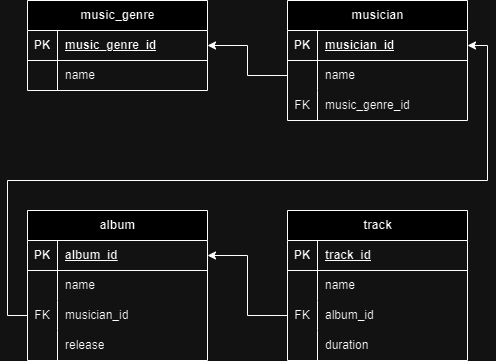

The diagram above was exported from draw.io. Its source (the exported page's mxGraphModel, read from the mxfile embedded in the PNG):
<mxGraphModel dx="897" dy="481" grid="1" gridSize="10" guides="1" tooltips="1" connect="1" arrows="1" fold="1" page="1" pageScale="1" pageWidth="827" pageHeight="1169" math="0" shadow="0">
  <root>
    <mxCell id="0" />
    <mxCell id="1" parent="0" />
    <mxCell id="MfEgJhHIo7yA2mxBI-im-1" value="music_genre" style="shape=table;startSize=30;container=1;collapsible=1;childLayout=tableLayout;fixedRows=1;rowLines=0;fontStyle=1;align=center;resizeLast=1;html=1;" vertex="1" parent="1">
      <mxGeometry x="80" y="10" width="180" height="90" as="geometry" />
    </mxCell>
    <mxCell id="MfEgJhHIo7yA2mxBI-im-2" value="" style="shape=tableRow;horizontal=0;startSize=0;swimlaneHead=0;swimlaneBody=0;fillColor=none;collapsible=0;dropTarget=0;points=[[0,0.5],[1,0.5]];portConstraint=eastwest;top=0;left=0;right=0;bottom=1;" vertex="1" parent="MfEgJhHIo7yA2mxBI-im-1">
      <mxGeometry y="30" width="180" height="30" as="geometry" />
    </mxCell>
    <mxCell id="MfEgJhHIo7yA2mxBI-im-3" value="PK" style="shape=partialRectangle;connectable=0;fillColor=none;top=0;left=0;bottom=0;right=0;fontStyle=1;overflow=hidden;whiteSpace=wrap;html=1;" vertex="1" parent="MfEgJhHIo7yA2mxBI-im-2">
      <mxGeometry width="30" height="30" as="geometry">
        <mxRectangle width="30" height="30" as="alternateBounds" />
      </mxGeometry>
    </mxCell>
    <mxCell id="MfEgJhHIo7yA2mxBI-im-4" value="music_genre_id" style="shape=partialRectangle;connectable=0;fillColor=none;top=0;left=0;bottom=0;right=0;align=left;spacingLeft=6;fontStyle=5;overflow=hidden;whiteSpace=wrap;html=1;" vertex="1" parent="MfEgJhHIo7yA2mxBI-im-2">
      <mxGeometry x="30" width="150" height="30" as="geometry">
        <mxRectangle width="150" height="30" as="alternateBounds" />
      </mxGeometry>
    </mxCell>
    <mxCell id="MfEgJhHIo7yA2mxBI-im-5" value="" style="shape=tableRow;horizontal=0;startSize=0;swimlaneHead=0;swimlaneBody=0;fillColor=none;collapsible=0;dropTarget=0;points=[[0,0.5],[1,0.5]];portConstraint=eastwest;top=0;left=0;right=0;bottom=0;" vertex="1" parent="MfEgJhHIo7yA2mxBI-im-1">
      <mxGeometry y="60" width="180" height="30" as="geometry" />
    </mxCell>
    <mxCell id="MfEgJhHIo7yA2mxBI-im-6" value="" style="shape=partialRectangle;connectable=0;fillColor=none;top=0;left=0;bottom=0;right=0;editable=1;overflow=hidden;whiteSpace=wrap;html=1;" vertex="1" parent="MfEgJhHIo7yA2mxBI-im-5">
      <mxGeometry width="30" height="30" as="geometry">
        <mxRectangle width="30" height="30" as="alternateBounds" />
      </mxGeometry>
    </mxCell>
    <mxCell id="MfEgJhHIo7yA2mxBI-im-7" value="name" style="shape=partialRectangle;connectable=0;fillColor=none;top=0;left=0;bottom=0;right=0;align=left;spacingLeft=6;overflow=hidden;whiteSpace=wrap;html=1;" vertex="1" parent="MfEgJhHIo7yA2mxBI-im-5">
      <mxGeometry x="30" width="150" height="30" as="geometry">
        <mxRectangle width="150" height="30" as="alternateBounds" />
      </mxGeometry>
    </mxCell>
    <mxCell id="MfEgJhHIo7yA2mxBI-im-14" value="album" style="shape=table;startSize=30;container=1;collapsible=1;childLayout=tableLayout;fixedRows=1;rowLines=0;fontStyle=1;align=center;resizeLast=1;html=1;" vertex="1" parent="1">
      <mxGeometry x="80" y="220" width="180" height="150" as="geometry" />
    </mxCell>
    <mxCell id="MfEgJhHIo7yA2mxBI-im-15" value="" style="shape=tableRow;horizontal=0;startSize=0;swimlaneHead=0;swimlaneBody=0;fillColor=none;collapsible=0;dropTarget=0;points=[[0,0.5],[1,0.5]];portConstraint=eastwest;top=0;left=0;right=0;bottom=1;" vertex="1" parent="MfEgJhHIo7yA2mxBI-im-14">
      <mxGeometry y="30" width="180" height="30" as="geometry" />
    </mxCell>
    <mxCell id="MfEgJhHIo7yA2mxBI-im-16" value="PK" style="shape=partialRectangle;connectable=0;fillColor=none;top=0;left=0;bottom=0;right=0;fontStyle=1;overflow=hidden;whiteSpace=wrap;html=1;" vertex="1" parent="MfEgJhHIo7yA2mxBI-im-15">
      <mxGeometry width="30" height="30" as="geometry">
        <mxRectangle width="30" height="30" as="alternateBounds" />
      </mxGeometry>
    </mxCell>
    <mxCell id="MfEgJhHIo7yA2mxBI-im-17" value="album_id" style="shape=partialRectangle;connectable=0;fillColor=none;top=0;left=0;bottom=0;right=0;align=left;spacingLeft=6;fontStyle=5;overflow=hidden;whiteSpace=wrap;html=1;" vertex="1" parent="MfEgJhHIo7yA2mxBI-im-15">
      <mxGeometry x="30" width="150" height="30" as="geometry">
        <mxRectangle width="150" height="30" as="alternateBounds" />
      </mxGeometry>
    </mxCell>
    <mxCell id="MfEgJhHIo7yA2mxBI-im-18" value="" style="shape=tableRow;horizontal=0;startSize=0;swimlaneHead=0;swimlaneBody=0;fillColor=none;collapsible=0;dropTarget=0;points=[[0,0.5],[1,0.5]];portConstraint=eastwest;top=0;left=0;right=0;bottom=0;" vertex="1" parent="MfEgJhHIo7yA2mxBI-im-14">
      <mxGeometry y="60" width="180" height="30" as="geometry" />
    </mxCell>
    <mxCell id="MfEgJhHIo7yA2mxBI-im-19" value="" style="shape=partialRectangle;connectable=0;fillColor=none;top=0;left=0;bottom=0;right=0;editable=1;overflow=hidden;whiteSpace=wrap;html=1;" vertex="1" parent="MfEgJhHIo7yA2mxBI-im-18">
      <mxGeometry width="30" height="30" as="geometry">
        <mxRectangle width="30" height="30" as="alternateBounds" />
      </mxGeometry>
    </mxCell>
    <mxCell id="MfEgJhHIo7yA2mxBI-im-20" value="name" style="shape=partialRectangle;connectable=0;fillColor=none;top=0;left=0;bottom=0;right=0;align=left;spacingLeft=6;overflow=hidden;whiteSpace=wrap;html=1;" vertex="1" parent="MfEgJhHIo7yA2mxBI-im-18">
      <mxGeometry x="30" width="150" height="30" as="geometry">
        <mxRectangle width="150" height="30" as="alternateBounds" />
      </mxGeometry>
    </mxCell>
    <mxCell id="MfEgJhHIo7yA2mxBI-im-21" value="" style="shape=tableRow;horizontal=0;startSize=0;swimlaneHead=0;swimlaneBody=0;fillColor=none;collapsible=0;dropTarget=0;points=[[0,0.5],[1,0.5]];portConstraint=eastwest;top=0;left=0;right=0;bottom=0;" vertex="1" parent="MfEgJhHIo7yA2mxBI-im-14">
      <mxGeometry y="90" width="180" height="30" as="geometry" />
    </mxCell>
    <mxCell id="MfEgJhHIo7yA2mxBI-im-22" value="FK" style="shape=partialRectangle;connectable=0;fillColor=none;top=0;left=0;bottom=0;right=0;editable=1;overflow=hidden;whiteSpace=wrap;html=1;" vertex="1" parent="MfEgJhHIo7yA2mxBI-im-21">
      <mxGeometry width="30" height="30" as="geometry">
        <mxRectangle width="30" height="30" as="alternateBounds" />
      </mxGeometry>
    </mxCell>
    <mxCell id="MfEgJhHIo7yA2mxBI-im-23" value="musician_id" style="shape=partialRectangle;connectable=0;fillColor=none;top=0;left=0;bottom=0;right=0;align=left;spacingLeft=6;overflow=hidden;whiteSpace=wrap;html=1;" vertex="1" parent="MfEgJhHIo7yA2mxBI-im-21">
      <mxGeometry x="30" width="150" height="30" as="geometry">
        <mxRectangle width="150" height="30" as="alternateBounds" />
      </mxGeometry>
    </mxCell>
    <mxCell id="MfEgJhHIo7yA2mxBI-im-24" value="" style="shape=tableRow;horizontal=0;startSize=0;swimlaneHead=0;swimlaneBody=0;fillColor=none;collapsible=0;dropTarget=0;points=[[0,0.5],[1,0.5]];portConstraint=eastwest;top=0;left=0;right=0;bottom=0;" vertex="1" parent="MfEgJhHIo7yA2mxBI-im-14">
      <mxGeometry y="120" width="180" height="30" as="geometry" />
    </mxCell>
    <mxCell id="MfEgJhHIo7yA2mxBI-im-25" value="" style="shape=partialRectangle;connectable=0;fillColor=none;top=0;left=0;bottom=0;right=0;editable=1;overflow=hidden;whiteSpace=wrap;html=1;" vertex="1" parent="MfEgJhHIo7yA2mxBI-im-24">
      <mxGeometry width="30" height="30" as="geometry">
        <mxRectangle width="30" height="30" as="alternateBounds" />
      </mxGeometry>
    </mxCell>
    <mxCell id="MfEgJhHIo7yA2mxBI-im-26" value="release" style="shape=partialRectangle;connectable=0;fillColor=none;top=0;left=0;bottom=0;right=0;align=left;spacingLeft=6;overflow=hidden;whiteSpace=wrap;html=1;" vertex="1" parent="MfEgJhHIo7yA2mxBI-im-24">
      <mxGeometry x="30" width="150" height="30" as="geometry">
        <mxRectangle width="150" height="30" as="alternateBounds" />
      </mxGeometry>
    </mxCell>
    <mxCell id="MfEgJhHIo7yA2mxBI-im-27" value="musician" style="shape=table;startSize=30;container=1;collapsible=1;childLayout=tableLayout;fixedRows=1;rowLines=0;fontStyle=1;align=center;resizeLast=1;html=1;" vertex="1" parent="1">
      <mxGeometry x="340" y="10" width="180" height="120" as="geometry" />
    </mxCell>
    <mxCell id="MfEgJhHIo7yA2mxBI-im-28" value="" style="shape=tableRow;horizontal=0;startSize=0;swimlaneHead=0;swimlaneBody=0;fillColor=none;collapsible=0;dropTarget=0;points=[[0,0.5],[1,0.5]];portConstraint=eastwest;top=0;left=0;right=0;bottom=1;" vertex="1" parent="MfEgJhHIo7yA2mxBI-im-27">
      <mxGeometry y="30" width="180" height="30" as="geometry" />
    </mxCell>
    <mxCell id="MfEgJhHIo7yA2mxBI-im-29" value="PK" style="shape=partialRectangle;connectable=0;fillColor=none;top=0;left=0;bottom=0;right=0;fontStyle=1;overflow=hidden;whiteSpace=wrap;html=1;" vertex="1" parent="MfEgJhHIo7yA2mxBI-im-28">
      <mxGeometry width="30" height="30" as="geometry">
        <mxRectangle width="30" height="30" as="alternateBounds" />
      </mxGeometry>
    </mxCell>
    <mxCell id="MfEgJhHIo7yA2mxBI-im-30" value="musician_id" style="shape=partialRectangle;connectable=0;fillColor=none;top=0;left=0;bottom=0;right=0;align=left;spacingLeft=6;fontStyle=5;overflow=hidden;whiteSpace=wrap;html=1;" vertex="1" parent="MfEgJhHIo7yA2mxBI-im-28">
      <mxGeometry x="30" width="150" height="30" as="geometry">
        <mxRectangle width="150" height="30" as="alternateBounds" />
      </mxGeometry>
    </mxCell>
    <mxCell id="MfEgJhHIo7yA2mxBI-im-31" value="" style="shape=tableRow;horizontal=0;startSize=0;swimlaneHead=0;swimlaneBody=0;fillColor=none;collapsible=0;dropTarget=0;points=[[0,0.5],[1,0.5]];portConstraint=eastwest;top=0;left=0;right=0;bottom=0;" vertex="1" parent="MfEgJhHIo7yA2mxBI-im-27">
      <mxGeometry y="60" width="180" height="30" as="geometry" />
    </mxCell>
    <mxCell id="MfEgJhHIo7yA2mxBI-im-32" value="" style="shape=partialRectangle;connectable=0;fillColor=none;top=0;left=0;bottom=0;right=0;editable=1;overflow=hidden;whiteSpace=wrap;html=1;" vertex="1" parent="MfEgJhHIo7yA2mxBI-im-31">
      <mxGeometry width="30" height="30" as="geometry">
        <mxRectangle width="30" height="30" as="alternateBounds" />
      </mxGeometry>
    </mxCell>
    <mxCell id="MfEgJhHIo7yA2mxBI-im-33" value="name" style="shape=partialRectangle;connectable=0;fillColor=none;top=0;left=0;bottom=0;right=0;align=left;spacingLeft=6;overflow=hidden;whiteSpace=wrap;html=1;" vertex="1" parent="MfEgJhHIo7yA2mxBI-im-31">
      <mxGeometry x="30" width="150" height="30" as="geometry">
        <mxRectangle width="150" height="30" as="alternateBounds" />
      </mxGeometry>
    </mxCell>
    <mxCell id="MfEgJhHIo7yA2mxBI-im-34" value="" style="shape=tableRow;horizontal=0;startSize=0;swimlaneHead=0;swimlaneBody=0;fillColor=none;collapsible=0;dropTarget=0;points=[[0,0.5],[1,0.5]];portConstraint=eastwest;top=0;left=0;right=0;bottom=0;" vertex="1" parent="MfEgJhHIo7yA2mxBI-im-27">
      <mxGeometry y="90" width="180" height="30" as="geometry" />
    </mxCell>
    <mxCell id="MfEgJhHIo7yA2mxBI-im-35" value="FK" style="shape=partialRectangle;connectable=0;fillColor=none;top=0;left=0;bottom=0;right=0;editable=1;overflow=hidden;whiteSpace=wrap;html=1;" vertex="1" parent="MfEgJhHIo7yA2mxBI-im-34">
      <mxGeometry width="30" height="30" as="geometry">
        <mxRectangle width="30" height="30" as="alternateBounds" />
      </mxGeometry>
    </mxCell>
    <mxCell id="MfEgJhHIo7yA2mxBI-im-36" value="music_genre_id" style="shape=partialRectangle;connectable=0;fillColor=none;top=0;left=0;bottom=0;right=0;align=left;spacingLeft=6;overflow=hidden;whiteSpace=wrap;html=1;" vertex="1" parent="MfEgJhHIo7yA2mxBI-im-34">
      <mxGeometry x="30" width="150" height="30" as="geometry">
        <mxRectangle width="150" height="30" as="alternateBounds" />
      </mxGeometry>
    </mxCell>
    <mxCell id="MfEgJhHIo7yA2mxBI-im-40" value="track" style="shape=table;startSize=30;container=1;collapsible=1;childLayout=tableLayout;fixedRows=1;rowLines=0;fontStyle=1;align=center;resizeLast=1;html=1;" vertex="1" parent="1">
      <mxGeometry x="340" y="220" width="180" height="150" as="geometry" />
    </mxCell>
    <mxCell id="MfEgJhHIo7yA2mxBI-im-41" value="" style="shape=tableRow;horizontal=0;startSize=0;swimlaneHead=0;swimlaneBody=0;fillColor=none;collapsible=0;dropTarget=0;points=[[0,0.5],[1,0.5]];portConstraint=eastwest;top=0;left=0;right=0;bottom=1;" vertex="1" parent="MfEgJhHIo7yA2mxBI-im-40">
      <mxGeometry y="30" width="180" height="30" as="geometry" />
    </mxCell>
    <mxCell id="MfEgJhHIo7yA2mxBI-im-42" value="PK" style="shape=partialRectangle;connectable=0;fillColor=none;top=0;left=0;bottom=0;right=0;fontStyle=1;overflow=hidden;whiteSpace=wrap;html=1;" vertex="1" parent="MfEgJhHIo7yA2mxBI-im-41">
      <mxGeometry width="30" height="30" as="geometry">
        <mxRectangle width="30" height="30" as="alternateBounds" />
      </mxGeometry>
    </mxCell>
    <mxCell id="MfEgJhHIo7yA2mxBI-im-43" value="track_id" style="shape=partialRectangle;connectable=0;fillColor=none;top=0;left=0;bottom=0;right=0;align=left;spacingLeft=6;fontStyle=5;overflow=hidden;whiteSpace=wrap;html=1;" vertex="1" parent="MfEgJhHIo7yA2mxBI-im-41">
      <mxGeometry x="30" width="150" height="30" as="geometry">
        <mxRectangle width="150" height="30" as="alternateBounds" />
      </mxGeometry>
    </mxCell>
    <mxCell id="MfEgJhHIo7yA2mxBI-im-44" value="" style="shape=tableRow;horizontal=0;startSize=0;swimlaneHead=0;swimlaneBody=0;fillColor=none;collapsible=0;dropTarget=0;points=[[0,0.5],[1,0.5]];portConstraint=eastwest;top=0;left=0;right=0;bottom=0;" vertex="1" parent="MfEgJhHIo7yA2mxBI-im-40">
      <mxGeometry y="60" width="180" height="30" as="geometry" />
    </mxCell>
    <mxCell id="MfEgJhHIo7yA2mxBI-im-45" value="" style="shape=partialRectangle;connectable=0;fillColor=none;top=0;left=0;bottom=0;right=0;editable=1;overflow=hidden;whiteSpace=wrap;html=1;" vertex="1" parent="MfEgJhHIo7yA2mxBI-im-44">
      <mxGeometry width="30" height="30" as="geometry">
        <mxRectangle width="30" height="30" as="alternateBounds" />
      </mxGeometry>
    </mxCell>
    <mxCell id="MfEgJhHIo7yA2mxBI-im-46" value="name" style="shape=partialRectangle;connectable=0;fillColor=none;top=0;left=0;bottom=0;right=0;align=left;spacingLeft=6;overflow=hidden;whiteSpace=wrap;html=1;" vertex="1" parent="MfEgJhHIo7yA2mxBI-im-44">
      <mxGeometry x="30" width="150" height="30" as="geometry">
        <mxRectangle width="150" height="30" as="alternateBounds" />
      </mxGeometry>
    </mxCell>
    <mxCell id="MfEgJhHIo7yA2mxBI-im-47" value="" style="shape=tableRow;horizontal=0;startSize=0;swimlaneHead=0;swimlaneBody=0;fillColor=none;collapsible=0;dropTarget=0;points=[[0,0.5],[1,0.5]];portConstraint=eastwest;top=0;left=0;right=0;bottom=0;" vertex="1" parent="MfEgJhHIo7yA2mxBI-im-40">
      <mxGeometry y="90" width="180" height="30" as="geometry" />
    </mxCell>
    <mxCell id="MfEgJhHIo7yA2mxBI-im-48" value="FK" style="shape=partialRectangle;connectable=0;fillColor=none;top=0;left=0;bottom=0;right=0;editable=1;overflow=hidden;whiteSpace=wrap;html=1;" vertex="1" parent="MfEgJhHIo7yA2mxBI-im-47">
      <mxGeometry width="30" height="30" as="geometry">
        <mxRectangle width="30" height="30" as="alternateBounds" />
      </mxGeometry>
    </mxCell>
    <mxCell id="MfEgJhHIo7yA2mxBI-im-49" value="album_id" style="shape=partialRectangle;connectable=0;fillColor=none;top=0;left=0;bottom=0;right=0;align=left;spacingLeft=6;overflow=hidden;whiteSpace=wrap;html=1;" vertex="1" parent="MfEgJhHIo7yA2mxBI-im-47">
      <mxGeometry x="30" width="150" height="30" as="geometry">
        <mxRectangle width="150" height="30" as="alternateBounds" />
      </mxGeometry>
    </mxCell>
    <mxCell id="MfEgJhHIo7yA2mxBI-im-50" value="" style="shape=tableRow;horizontal=0;startSize=0;swimlaneHead=0;swimlaneBody=0;fillColor=none;collapsible=0;dropTarget=0;points=[[0,0.5],[1,0.5]];portConstraint=eastwest;top=0;left=0;right=0;bottom=0;" vertex="1" parent="MfEgJhHIo7yA2mxBI-im-40">
      <mxGeometry y="120" width="180" height="30" as="geometry" />
    </mxCell>
    <mxCell id="MfEgJhHIo7yA2mxBI-im-51" value="" style="shape=partialRectangle;connectable=0;fillColor=none;top=0;left=0;bottom=0;right=0;editable=1;overflow=hidden;whiteSpace=wrap;html=1;" vertex="1" parent="MfEgJhHIo7yA2mxBI-im-50">
      <mxGeometry width="30" height="30" as="geometry">
        <mxRectangle width="30" height="30" as="alternateBounds" />
      </mxGeometry>
    </mxCell>
    <mxCell id="MfEgJhHIo7yA2mxBI-im-52" value="duration" style="shape=partialRectangle;connectable=0;fillColor=none;top=0;left=0;bottom=0;right=0;align=left;spacingLeft=6;overflow=hidden;whiteSpace=wrap;html=1;" vertex="1" parent="MfEgJhHIo7yA2mxBI-im-50">
      <mxGeometry x="30" width="150" height="30" as="geometry">
        <mxRectangle width="150" height="30" as="alternateBounds" />
      </mxGeometry>
    </mxCell>
    <mxCell id="MfEgJhHIo7yA2mxBI-im-53" style="edgeStyle=orthogonalEdgeStyle;rounded=0;orthogonalLoop=1;jettySize=auto;html=1;exitX=0;exitY=0.5;exitDx=0;exitDy=0;entryX=1;entryY=0.5;entryDx=0;entryDy=0;" edge="1" parent="1" source="MfEgJhHIo7yA2mxBI-im-47" target="MfEgJhHIo7yA2mxBI-im-15">
      <mxGeometry relative="1" as="geometry" />
    </mxCell>
    <mxCell id="MfEgJhHIo7yA2mxBI-im-54" style="edgeStyle=orthogonalEdgeStyle;rounded=0;orthogonalLoop=1;jettySize=auto;html=1;exitX=0;exitY=0.5;exitDx=0;exitDy=0;entryX=1;entryY=0.5;entryDx=0;entryDy=0;" edge="1" parent="1" source="MfEgJhHIo7yA2mxBI-im-21" target="MfEgJhHIo7yA2mxBI-im-28">
      <mxGeometry relative="1" as="geometry" />
    </mxCell>
    <mxCell id="MfEgJhHIo7yA2mxBI-im-55" style="edgeStyle=orthogonalEdgeStyle;rounded=0;orthogonalLoop=1;jettySize=auto;html=1;exitX=0;exitY=0.5;exitDx=0;exitDy=0;entryX=1;entryY=0.5;entryDx=0;entryDy=0;" edge="1" parent="1" source="MfEgJhHIo7yA2mxBI-im-31" target="MfEgJhHIo7yA2mxBI-im-2">
      <mxGeometry relative="1" as="geometry" />
    </mxCell>
  </root>
</mxGraphModel>